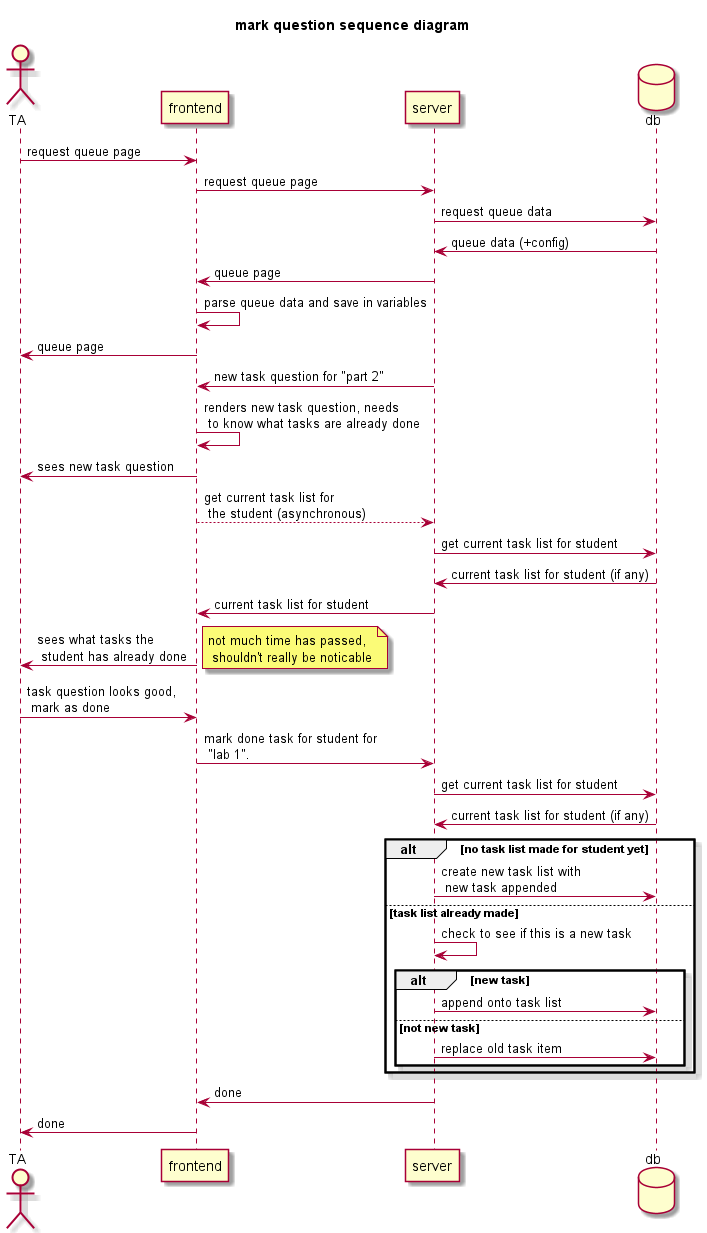

The diagram above was rendered by PlantUML. Its source (embedded in the PNG):
@startuml
skin rose

title "mark question sequence diagram"

actor User as "TA"
participant frontend
participant server
database db

User -> frontend : request queue page
frontend -> server : request queue page
server -> db : request queue data
server <- db : queue data (+config)
frontend <- server : queue page
frontend -> frontend : parse queue data and save in variables
User <- frontend : queue page



frontend <- server : new task question for "part 2"
frontend -> frontend : renders new task question, needs \n to know what tasks are already done
User <- frontend : sees new task question
frontend --> server : get current task list for \n the student (asynchronous)
server -> db : get current task list for student
server <- db : current task list for student (if any)
frontend <- server : current task list for student
User <- frontend : sees what tasks the \n student has already done
note right : not much time has passed, \n shouldn't really be noticable

User -> frontend : task question looks good, \n mark as done
frontend -> server : mark done task for student for \n "lab 1". 
server -> db : get current task list for student
server <- db : current task list for student (if any)
alt no task list made for student yet
    server -> db : create new task list with \n new task appended
else task list already made
    server -> server : check to see if this is a new task
    alt new task
        server -> db : append onto task list
    else not new task
        server -> db : replace old task item
    end
end
frontend <- server : done
User <- frontend : done
@enduml